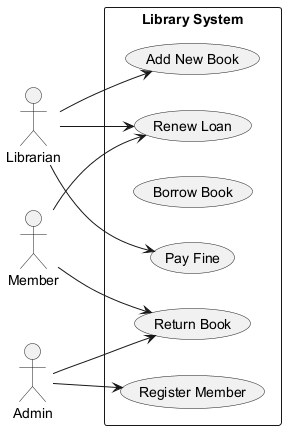

The diagram above was rendered by PlantUML. Its source (embedded in the PNG):
@startuml
skinparam backgroundColor #FFFFFF
skinparam classBackgroundColor #E8F4FA
skinparam classBorderColor #2C7DA0
left to right direction
actor "Member" as M
actor "Librarian" as L
actor "Admin" as A
rectangle "Library System" {
  usecase "Pay Fine" as UC_PayFine
  usecase "Add New Book" as UC_AddNewBook
  usecase "Borrow Book" as UC_BorrowBook
  usecase "Renew Loan" as UC_RenewLoan
  usecase "Return Book" as UC_ReturnBook
  usecase "Register Member" as UC_RegisterMember
}
M --> UC_RenewLoan
M --> UC_ReturnBook
L --> UC_AddNewBook
L --> UC_RenewLoan
L --> UC_PayFine
A --> UC_RegisterMember
A --> UC_ReturnBook
@enduml